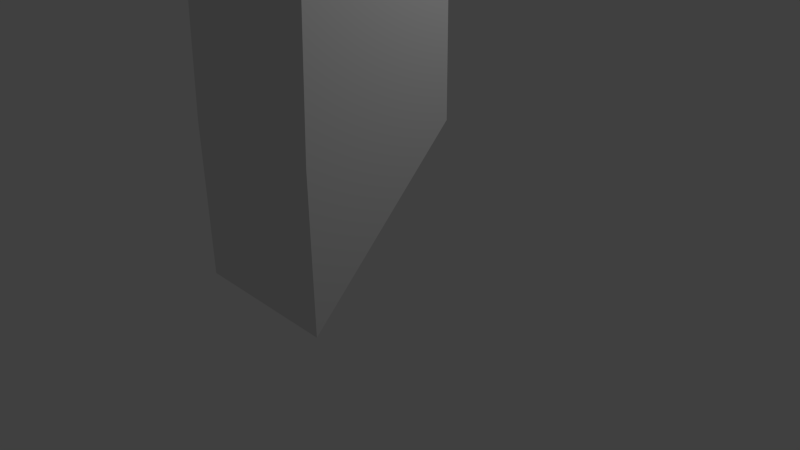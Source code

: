 # Source: My_periscope.blend  (saved by Blender 2.76.0; exported with 4.5.12 LTS)
import bpy
from mathutils import Matrix  # noqa: F401  (used for matrix-valued properties, if any)

bpy.ops.wm.read_factory_settings(use_empty=True)
scene = bpy.context.scene
scene.name = 'Scene'

# ---- collections
col_collection_1 = bpy.data.collections.new('Collection 1'); scene.collection.children.link(col_collection_1)

# ---- world
world_world = bpy.data.worlds.new('World'); scene.world = world_world
world_world.color = (0.05088, 0.05088, 0.05088)
world_world.use_sun_shadow = False
world_world.sun_shadow_jitter_overblur = 0.0
world_world.cycles.sampling_method = 'MANUAL'
world_world.cycles.sample_map_resolution = 256

# ---- cameras
cam_camera = bpy.data.cameras.new('Camera')
cam_camera.clip_end = 100.0
cam_camera.lens = 35.0
cam_camera.sensor_width = 32.0
cam_camera.sensor_height = 18.0
cam_camera.ortho_scale = 7.314
cam_camera.dof.focus_distance = 0.0
cam_camera.dof.aperture_fstop = 128.0

# ---- lights
light_lamp = bpy.data.lights.new('Lamp', 'POINT')
light_lamp.transmission_factor = 0.0
light_lamp.cutoff_distance = 30.0
light_lamp.energy = 100.0
light_lamp.shadow_buffer_clip_start = 1.001
light_lamp.shadow_soft_size = 0.1
light_lamp.shadow_maximum_resolution = 0.006
light_lamp.use_absolute_resolution = True
light_lamp.cycles.use_multiple_importance_sampling = False

# ---- meshes
me_cube_003 = bpy.data.meshes.new('Cube.003')
me_cube_003.from_pydata([(1.0, -1.603, 1.5), (1.0, 0.2758, 1.5), (1.0, 0.2758, 3.5), (-1.0, -1.603, 1.5), (-1.0, 0.2758, 1.5), (-1.0, 0.2758, 3.5), (-1.0, -1.724, -3.5), (-1.0, -1.724, -1.5), (-1.0, 0.2758, -1.5), (1.0, -1.724, -3.5), (1.0, -1.724, -1.5), (1.0, 0.2758, -1.5)], [], [(0, 3, 7, 10), (0, 1, 2), (4, 3, 5), (4, 1, 0, 3), (5, 3, 0, 2), (4, 5, 2, 1), (6, 7, 8), (10, 9, 11), (10, 7, 6, 9), (11, 9, 6, 8), (10, 11, 8, 7), (3, 4, 8, 7), (1, 0, 10, 11), (4, 1, 11, 8)])
me_cube_003.use_remesh_preserve_volume = False
me_cube_003.use_remesh_preserve_attributes = False
me_cube_003.use_mirror_vertex_groups = False
me_cube_003.update()

# ---- objects
ob_cube = bpy.data.objects.new('Cube', me_cube_003)
ob_lamp = bpy.data.objects.new('Lamp', light_lamp)
ob_camera = bpy.data.objects.new('Camera', cam_camera)

# ---- transforms, parenting, visibility, modifiers, constraints
ob_cube.location = (-1.192e-08, 0.0, 3.5)
ob_cube.lineart.crease_threshold = 0.0
ob_lamp.location = (4.076, 1.005, 5.904)
ob_lamp.rotation_euler = (0.6503, 0.05522, 1.866)
ob_lamp.lock_rotations_4d = False
ob_lamp.empty_display_type = 'ARROWS'
ob_lamp.color = (0.0, 0.0, 0.0, 0.0)
ob_lamp.lineart.crease_threshold = 0.0
ob_camera.location = (7.481, -6.508, 5.344)
ob_camera.rotation_euler = (1.109, 0.01082, 0.8149)
ob_camera.lock_rotations_4d = False
ob_camera.empty_display_type = 'ARROWS'
ob_camera.color = (0.0, 0.0, 0.0, 0.0)
ob_camera.display_type = 'WIRE'
ob_camera.lineart.crease_threshold = 0.0

# ---- collection membership
col_collection_1.objects.link(ob_cube)
col_collection_1.objects.link(ob_lamp)
col_collection_1.objects.link(ob_camera)

# ---- scene / render settings (as saved in the file)
scene.camera = ob_camera
scene.frame_start = 1; scene.frame_end = 250; scene.frame_set(0)
scene.render.engine = 'BLENDER_EEVEE_NEXT'
scene.render.resolution_percentage = 50
scene.render.dither_intensity = 0.0
scene.cycles.use_denoising = False
scene.cycles.samples = 10
scene.cycles.sampling_pattern = 'TABULATED_SOBOL'
scene.cycles.light_sampling_threshold = 0.0
scene.cycles.use_adaptive_sampling = False
scene.cycles.use_light_tree = False
scene.cycles.blur_glossy = 0.0
scene.cycles.pixel_filter_type = 'GAUSSIAN'
scene.cycles.sample_clamp_indirect = 0.0
scene.view_settings.view_transform = 'Standard'
bpy.context.view_layer.update()
